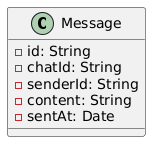

The diagram above was rendered by PlantUML. Its source (embedded in the PNG):
@startuml
class Message {
  -id: String
  -chatId: String
  -senderId: String
  -content: String
  -sentAt: Date
}
@enduml